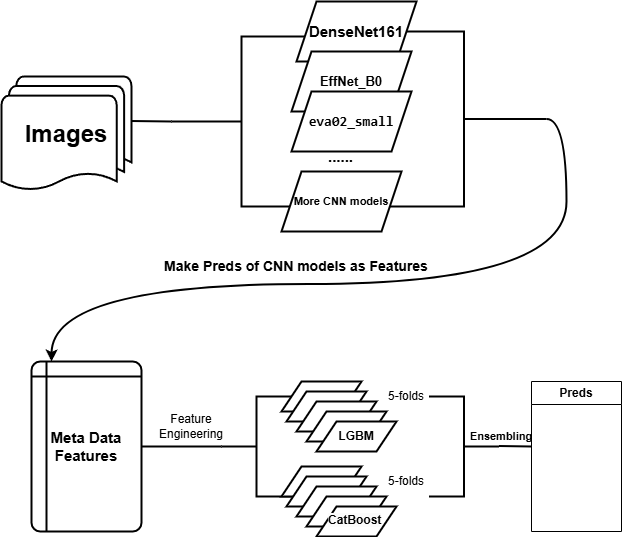

The diagram above was exported from draw.io. Its source (the exported page's mxGraphModel, read from the mxfile embedded in the PNG):
<mxGraphModel dx="1287" dy="785" grid="1" gridSize="10" guides="1" tooltips="1" connect="1" arrows="1" fold="1" page="1" pageScale="1" pageWidth="827" pageHeight="1169" math="0" shadow="0">
  <root>
    <mxCell id="WIyWlLk6GJQsqaUBKTNV-0" />
    <mxCell id="WIyWlLk6GJQsqaUBKTNV-1" parent="WIyWlLk6GJQsqaUBKTNV-0" />
    <mxCell id="sYpS8jLs_phdMMOBWi6G-66" value="" style="strokeWidth=2;html=1;shape=mxgraph.flowchart.annotation_2;align=left;labelPosition=right;pointerEvents=1;rotation=-180;" vertex="1" parent="WIyWlLk6GJQsqaUBKTNV-1">
      <mxGeometry x="507.5" y="515" width="70" height="100" as="geometry" />
    </mxCell>
    <mxCell id="sYpS8jLs_phdMMOBWi6G-28" style="edgeStyle=orthogonalEdgeStyle;rounded=0;orthogonalLoop=1;jettySize=auto;html=1;exitX=0;exitY=0.5;exitDx=0;exitDy=0;exitPerimeter=0;strokeWidth=2;curved=1;" edge="1" parent="WIyWlLk6GJQsqaUBKTNV-1" source="sYpS8jLs_phdMMOBWi6G-26">
      <mxGeometry relative="1" as="geometry">
        <mxPoint x="130" y="480" as="targetPoint" />
      </mxGeometry>
    </mxCell>
    <mxCell id="sYpS8jLs_phdMMOBWi6G-26" value="" style="strokeWidth=2;html=1;shape=mxgraph.flowchart.annotation_2;align=left;labelPosition=right;pointerEvents=1;rotation=-180;" vertex="1" parent="WIyWlLk6GJQsqaUBKTNV-1">
      <mxGeometry x="460" y="150" width="165" height="175" as="geometry" />
    </mxCell>
    <mxCell id="sYpS8jLs_phdMMOBWi6G-0" value="&lt;h1&gt;Images&lt;/h1&gt;" style="strokeWidth=2;html=1;shape=mxgraph.flowchart.multi-document;whiteSpace=wrap;" vertex="1" parent="WIyWlLk6GJQsqaUBKTNV-1">
      <mxGeometry x="80" y="195" width="130" height="115" as="geometry" />
    </mxCell>
    <mxCell id="sYpS8jLs_phdMMOBWi6G-2" value="" style="strokeWidth=2;html=1;shape=mxgraph.flowchart.annotation_2;align=left;labelPosition=right;pointerEvents=1;" vertex="1" parent="WIyWlLk6GJQsqaUBKTNV-1">
      <mxGeometry x="250" y="155" width="140" height="170" as="geometry" />
    </mxCell>
    <mxCell id="sYpS8jLs_phdMMOBWi6G-9" value="" style="endArrow=none;html=1;rounded=0;entryX=0;entryY=0.5;entryDx=0;entryDy=0;entryPerimeter=0;strokeWidth=2;" edge="1" parent="WIyWlLk6GJQsqaUBKTNV-1" target="sYpS8jLs_phdMMOBWi6G-2">
      <mxGeometry width="50" height="50" relative="1" as="geometry">
        <mxPoint x="210" y="239.5" as="sourcePoint" />
        <mxPoint x="280" y="239.5" as="targetPoint" />
      </mxGeometry>
    </mxCell>
    <mxCell id="sYpS8jLs_phdMMOBWi6G-15" value="&lt;font style=&quot;font-size: 15px;&quot;&gt;&lt;b&gt;Meta Data&lt;/b&gt;&lt;/font&gt;&lt;div style=&quot;font-size: 15px;&quot;&gt;&lt;font style=&quot;font-size: 15px;&quot;&gt;&lt;b&gt;Features&lt;/b&gt;&lt;/font&gt;&lt;/div&gt;" style="shape=internalStorage;whiteSpace=wrap;html=1;dx=15;dy=15;rounded=1;arcSize=8;strokeWidth=2;" vertex="1" parent="WIyWlLk6GJQsqaUBKTNV-1">
      <mxGeometry x="110" y="480" width="110" height="170" as="geometry" />
    </mxCell>
    <mxCell id="sYpS8jLs_phdMMOBWi6G-24" value="" style="edgeStyle=orthogonalEdgeStyle;rounded=0;orthogonalLoop=1;jettySize=auto;html=1;" edge="1" parent="WIyWlLk6GJQsqaUBKTNV-1" source="sYpS8jLs_phdMMOBWi6G-17" target="sYpS8jLs_phdMMOBWi6G-20">
      <mxGeometry relative="1" as="geometry" />
    </mxCell>
    <mxCell id="sYpS8jLs_phdMMOBWi6G-17" value="&lt;font style=&quot;font-size: 15px;&quot;&gt;&lt;b&gt;DenseNet161&lt;/b&gt;&lt;/font&gt;" style="shape=parallelogram;perimeter=parallelogramPerimeter;whiteSpace=wrap;html=1;fixedSize=1;strokeWidth=2;" vertex="1" parent="WIyWlLk6GJQsqaUBKTNV-1">
      <mxGeometry x="375" y="120" width="120" height="60" as="geometry" />
    </mxCell>
    <mxCell id="sYpS8jLs_phdMMOBWi6G-18" value="&lt;font style=&quot;font-size: 13px;&quot;&gt;&lt;b&gt;EffNet_B0&lt;/b&gt;&lt;/font&gt;" style="shape=parallelogram;perimeter=parallelogramPerimeter;whiteSpace=wrap;html=1;fixedSize=1;strokeWidth=2;" vertex="1" parent="WIyWlLk6GJQsqaUBKTNV-1">
      <mxGeometry x="370" y="170" width="120" height="60" as="geometry" />
    </mxCell>
    <mxCell id="sYpS8jLs_phdMMOBWi6G-19" value="&lt;font style=&quot;font-size: 11px;&quot;&gt;&lt;b&gt;More CNN models&lt;/b&gt;&lt;/font&gt;" style="shape=parallelogram;perimeter=parallelogramPerimeter;whiteSpace=wrap;html=1;fixedSize=1;strokeWidth=2;" vertex="1" parent="WIyWlLk6GJQsqaUBKTNV-1">
      <mxGeometry x="360" y="290" width="120" height="60" as="geometry" />
    </mxCell>
    <mxCell id="sYpS8jLs_phdMMOBWi6G-20" value="&lt;h3 style=&quot;box-sizing: border-box; line-height: 1.7; overflow: auto; font-family: &amp;quot;Roboto Mono&amp;quot;, monospace; font-size: 14px; padding: 0px; margin-top: 0px; margin-bottom: 0px; word-break: break-all; overflow-wrap: break-word; border: none; border-radius: 2px; text-wrap: wrap; font-variant-alternates: inherit; font-variant-numeric: inherit; font-variant-east-asian: inherit; font-variant-position: inherit; vertical-align: baseline; text-align: start;&quot;&gt;&lt;span style=&quot;box-sizing: border-box; border: 0px; font-family: inherit; font-style: inherit; font-variant: inherit; margin: 0px; padding: 0px; vertical-align: baseline; background-color: rgb(255, 255, 255);&quot; class=&quot;s2&quot;&gt;&lt;b&gt;eva02_small&lt;/b&gt;&lt;/span&gt;&lt;/h3&gt;" style="shape=parallelogram;perimeter=parallelogramPerimeter;whiteSpace=wrap;html=1;fixedSize=1;strokeWidth=2;" vertex="1" parent="WIyWlLk6GJQsqaUBKTNV-1">
      <mxGeometry x="370" y="210" width="120" height="60" as="geometry" />
    </mxCell>
    <mxCell id="sYpS8jLs_phdMMOBWi6G-25" value="&lt;div style=&quot;text-align: center;&quot;&gt;&lt;span style=&quot;background-color: initial;&quot;&gt;&lt;font style=&quot;font-size: 15px;&quot;&gt;&lt;b&gt;......&lt;/b&gt;&lt;/font&gt;&lt;/span&gt;&lt;/div&gt;" style="text;whiteSpace=wrap;html=1;" vertex="1" parent="WIyWlLk6GJQsqaUBKTNV-1">
      <mxGeometry x="405" y="260" width="30" height="20" as="geometry" />
    </mxCell>
    <mxCell id="sYpS8jLs_phdMMOBWi6G-29" value="&lt;font style=&quot;font-size: 14px;&quot;&gt;&lt;b&gt;Make Preds of CNN models as Features&lt;/b&gt;&lt;/font&gt;" style="text;html=1;align=center;verticalAlign=middle;whiteSpace=wrap;rounded=0;strokeWidth=1;" vertex="1" parent="WIyWlLk6GJQsqaUBKTNV-1">
      <mxGeometry x="230" y="370" width="290" height="30" as="geometry" />
    </mxCell>
    <mxCell id="sYpS8jLs_phdMMOBWi6G-31" value="" style="strokeWidth=2;html=1;shape=mxgraph.flowchart.annotation_2;align=left;labelPosition=right;pointerEvents=1;" vertex="1" parent="WIyWlLk6GJQsqaUBKTNV-1">
      <mxGeometry x="300" y="515" width="70" height="100" as="geometry" />
    </mxCell>
    <mxCell id="sYpS8jLs_phdMMOBWi6G-33" value="" style="endArrow=none;html=1;rounded=0;entryX=0;entryY=0.5;entryDx=0;entryDy=0;entryPerimeter=0;exitX=1;exitY=0.5;exitDx=0;exitDy=0;strokeWidth=2;" edge="1" parent="WIyWlLk6GJQsqaUBKTNV-1" source="sYpS8jLs_phdMMOBWi6G-15" target="sYpS8jLs_phdMMOBWi6G-31">
      <mxGeometry width="50" height="50" relative="1" as="geometry">
        <mxPoint x="220" y="590" as="sourcePoint" />
        <mxPoint x="270" y="540" as="targetPoint" />
      </mxGeometry>
    </mxCell>
    <mxCell id="sYpS8jLs_phdMMOBWi6G-35" value="Feature Engineering" style="text;html=1;align=center;verticalAlign=middle;whiteSpace=wrap;rounded=0;" vertex="1" parent="WIyWlLk6GJQsqaUBKTNV-1">
      <mxGeometry x="240" y="530" width="60" height="30" as="geometry" />
    </mxCell>
    <mxCell id="sYpS8jLs_phdMMOBWi6G-46" value="" style="group" vertex="1" connectable="0" parent="WIyWlLk6GJQsqaUBKTNV-1">
      <mxGeometry x="360" y="500" width="155" height="70" as="geometry" />
    </mxCell>
    <mxCell id="sYpS8jLs_phdMMOBWi6G-37" value="" style="shape=parallelogram;perimeter=parallelogramPerimeter;whiteSpace=wrap;html=1;fixedSize=1;strokeWidth=2;" vertex="1" parent="sYpS8jLs_phdMMOBWi6G-46">
      <mxGeometry width="80" height="30" as="geometry" />
    </mxCell>
    <mxCell id="sYpS8jLs_phdMMOBWi6G-38" value="" style="shape=parallelogram;perimeter=parallelogramPerimeter;whiteSpace=wrap;html=1;fixedSize=1;strokeWidth=2;" vertex="1" parent="sYpS8jLs_phdMMOBWi6G-46">
      <mxGeometry x="5" y="10" width="80" height="30" as="geometry" />
    </mxCell>
    <mxCell id="sYpS8jLs_phdMMOBWi6G-39" value="" style="shape=parallelogram;perimeter=parallelogramPerimeter;whiteSpace=wrap;html=1;fixedSize=1;strokeWidth=2;" vertex="1" parent="sYpS8jLs_phdMMOBWi6G-46">
      <mxGeometry x="15" y="20" width="80" height="30" as="geometry" />
    </mxCell>
    <mxCell id="sYpS8jLs_phdMMOBWi6G-40" value="" style="shape=parallelogram;perimeter=parallelogramPerimeter;whiteSpace=wrap;html=1;fixedSize=1;strokeWidth=2;" vertex="1" parent="sYpS8jLs_phdMMOBWi6G-46">
      <mxGeometry x="25" y="30" width="80" height="30" as="geometry" />
    </mxCell>
    <mxCell id="sYpS8jLs_phdMMOBWi6G-41" value="" style="shape=parallelogram;perimeter=parallelogramPerimeter;whiteSpace=wrap;html=1;fixedSize=1;strokeWidth=2;" vertex="1" parent="sYpS8jLs_phdMMOBWi6G-46">
      <mxGeometry x="35" y="40" width="80" height="30" as="geometry" />
    </mxCell>
    <mxCell id="sYpS8jLs_phdMMOBWi6G-53" value="&lt;b&gt;LGBM&lt;/b&gt;" style="text;html=1;align=center;verticalAlign=middle;whiteSpace=wrap;rounded=0;" vertex="1" parent="sYpS8jLs_phdMMOBWi6G-46">
      <mxGeometry x="45" y="40" width="60" height="30" as="geometry" />
    </mxCell>
    <mxCell id="sYpS8jLs_phdMMOBWi6G-55" value="5-folds" style="text;html=1;align=center;verticalAlign=middle;whiteSpace=wrap;rounded=0;" vertex="1" parent="sYpS8jLs_phdMMOBWi6G-46">
      <mxGeometry x="95" width="60" height="30" as="geometry" />
    </mxCell>
    <mxCell id="sYpS8jLs_phdMMOBWi6G-47" value="" style="group" vertex="1" connectable="0" parent="WIyWlLk6GJQsqaUBKTNV-1">
      <mxGeometry x="360" y="585" width="115" height="70" as="geometry" />
    </mxCell>
    <mxCell id="sYpS8jLs_phdMMOBWi6G-48" value="" style="shape=parallelogram;perimeter=parallelogramPerimeter;whiteSpace=wrap;html=1;fixedSize=1;strokeWidth=2;" vertex="1" parent="sYpS8jLs_phdMMOBWi6G-47">
      <mxGeometry width="80" height="30" as="geometry" />
    </mxCell>
    <mxCell id="sYpS8jLs_phdMMOBWi6G-49" value="" style="shape=parallelogram;perimeter=parallelogramPerimeter;whiteSpace=wrap;html=1;fixedSize=1;strokeWidth=2;" vertex="1" parent="sYpS8jLs_phdMMOBWi6G-47">
      <mxGeometry x="5" y="10" width="80" height="30" as="geometry" />
    </mxCell>
    <mxCell id="sYpS8jLs_phdMMOBWi6G-50" value="" style="shape=parallelogram;perimeter=parallelogramPerimeter;whiteSpace=wrap;html=1;fixedSize=1;strokeWidth=2;" vertex="1" parent="sYpS8jLs_phdMMOBWi6G-47">
      <mxGeometry x="15" y="20" width="80" height="30" as="geometry" />
    </mxCell>
    <mxCell id="sYpS8jLs_phdMMOBWi6G-51" value="" style="shape=parallelogram;perimeter=parallelogramPerimeter;whiteSpace=wrap;html=1;fixedSize=1;strokeWidth=2;" vertex="1" parent="sYpS8jLs_phdMMOBWi6G-47">
      <mxGeometry x="25" y="30" width="80" height="30" as="geometry" />
    </mxCell>
    <mxCell id="sYpS8jLs_phdMMOBWi6G-52" value="" style="shape=parallelogram;perimeter=parallelogramPerimeter;whiteSpace=wrap;html=1;fixedSize=1;strokeWidth=2;" vertex="1" parent="sYpS8jLs_phdMMOBWi6G-47">
      <mxGeometry x="35" y="40" width="80" height="30" as="geometry" />
    </mxCell>
    <mxCell id="sYpS8jLs_phdMMOBWi6G-54" value="&lt;b style=&quot;forced-color-adjust: none; color: rgb(0, 0, 0); font-family: Helvetica; font-size: 12px; font-style: normal; font-variant-ligatures: normal; font-variant-caps: normal; letter-spacing: normal; orphans: 2; text-align: center; text-indent: 0px; text-transform: none; widows: 2; word-spacing: 0px; -webkit-text-stroke-width: 0px; white-space: normal; background-color: rgb(251, 251, 251); text-decoration-thickness: initial; text-decoration-style: initial; text-decoration-color: initial;&quot;&gt;CatBoost&lt;/b&gt;" style="text;whiteSpace=wrap;html=1;" vertex="1" parent="sYpS8jLs_phdMMOBWi6G-47">
      <mxGeometry x="45" y="40" width="60" height="30" as="geometry" />
    </mxCell>
    <mxCell id="sYpS8jLs_phdMMOBWi6G-64" value="5-folds" style="text;html=1;align=center;verticalAlign=middle;whiteSpace=wrap;rounded=0;" vertex="1" parent="WIyWlLk6GJQsqaUBKTNV-1">
      <mxGeometry x="455" y="585" width="60" height="30" as="geometry" />
    </mxCell>
    <mxCell id="sYpS8jLs_phdMMOBWi6G-67" value="" style="endArrow=none;html=1;rounded=0;strokeWidth=2;" edge="1" parent="WIyWlLk6GJQsqaUBKTNV-1">
      <mxGeometry width="50" height="50" relative="1" as="geometry">
        <mxPoint x="577.5" y="564.5" as="sourcePoint" />
        <mxPoint x="610" y="565" as="targetPoint" />
      </mxGeometry>
    </mxCell>
    <mxCell id="sYpS8jLs_phdMMOBWi6G-74" value="Preds" style="swimlane;whiteSpace=wrap;html=1;" vertex="1" parent="WIyWlLk6GJQsqaUBKTNV-1">
      <mxGeometry x="610" y="500" width="90" height="150" as="geometry" />
    </mxCell>
    <mxCell id="sYpS8jLs_phdMMOBWi6G-77" value="&lt;font style=&quot;font-size: 11px;&quot;&gt;&lt;b&gt;Ensembling&lt;/b&gt;&lt;/font&gt;" style="text;html=1;align=center;verticalAlign=middle;whiteSpace=wrap;rounded=0;" vertex="1" parent="WIyWlLk6GJQsqaUBKTNV-1">
      <mxGeometry x="550" y="540" width="60" height="30" as="geometry" />
    </mxCell>
  </root>
</mxGraphModel>